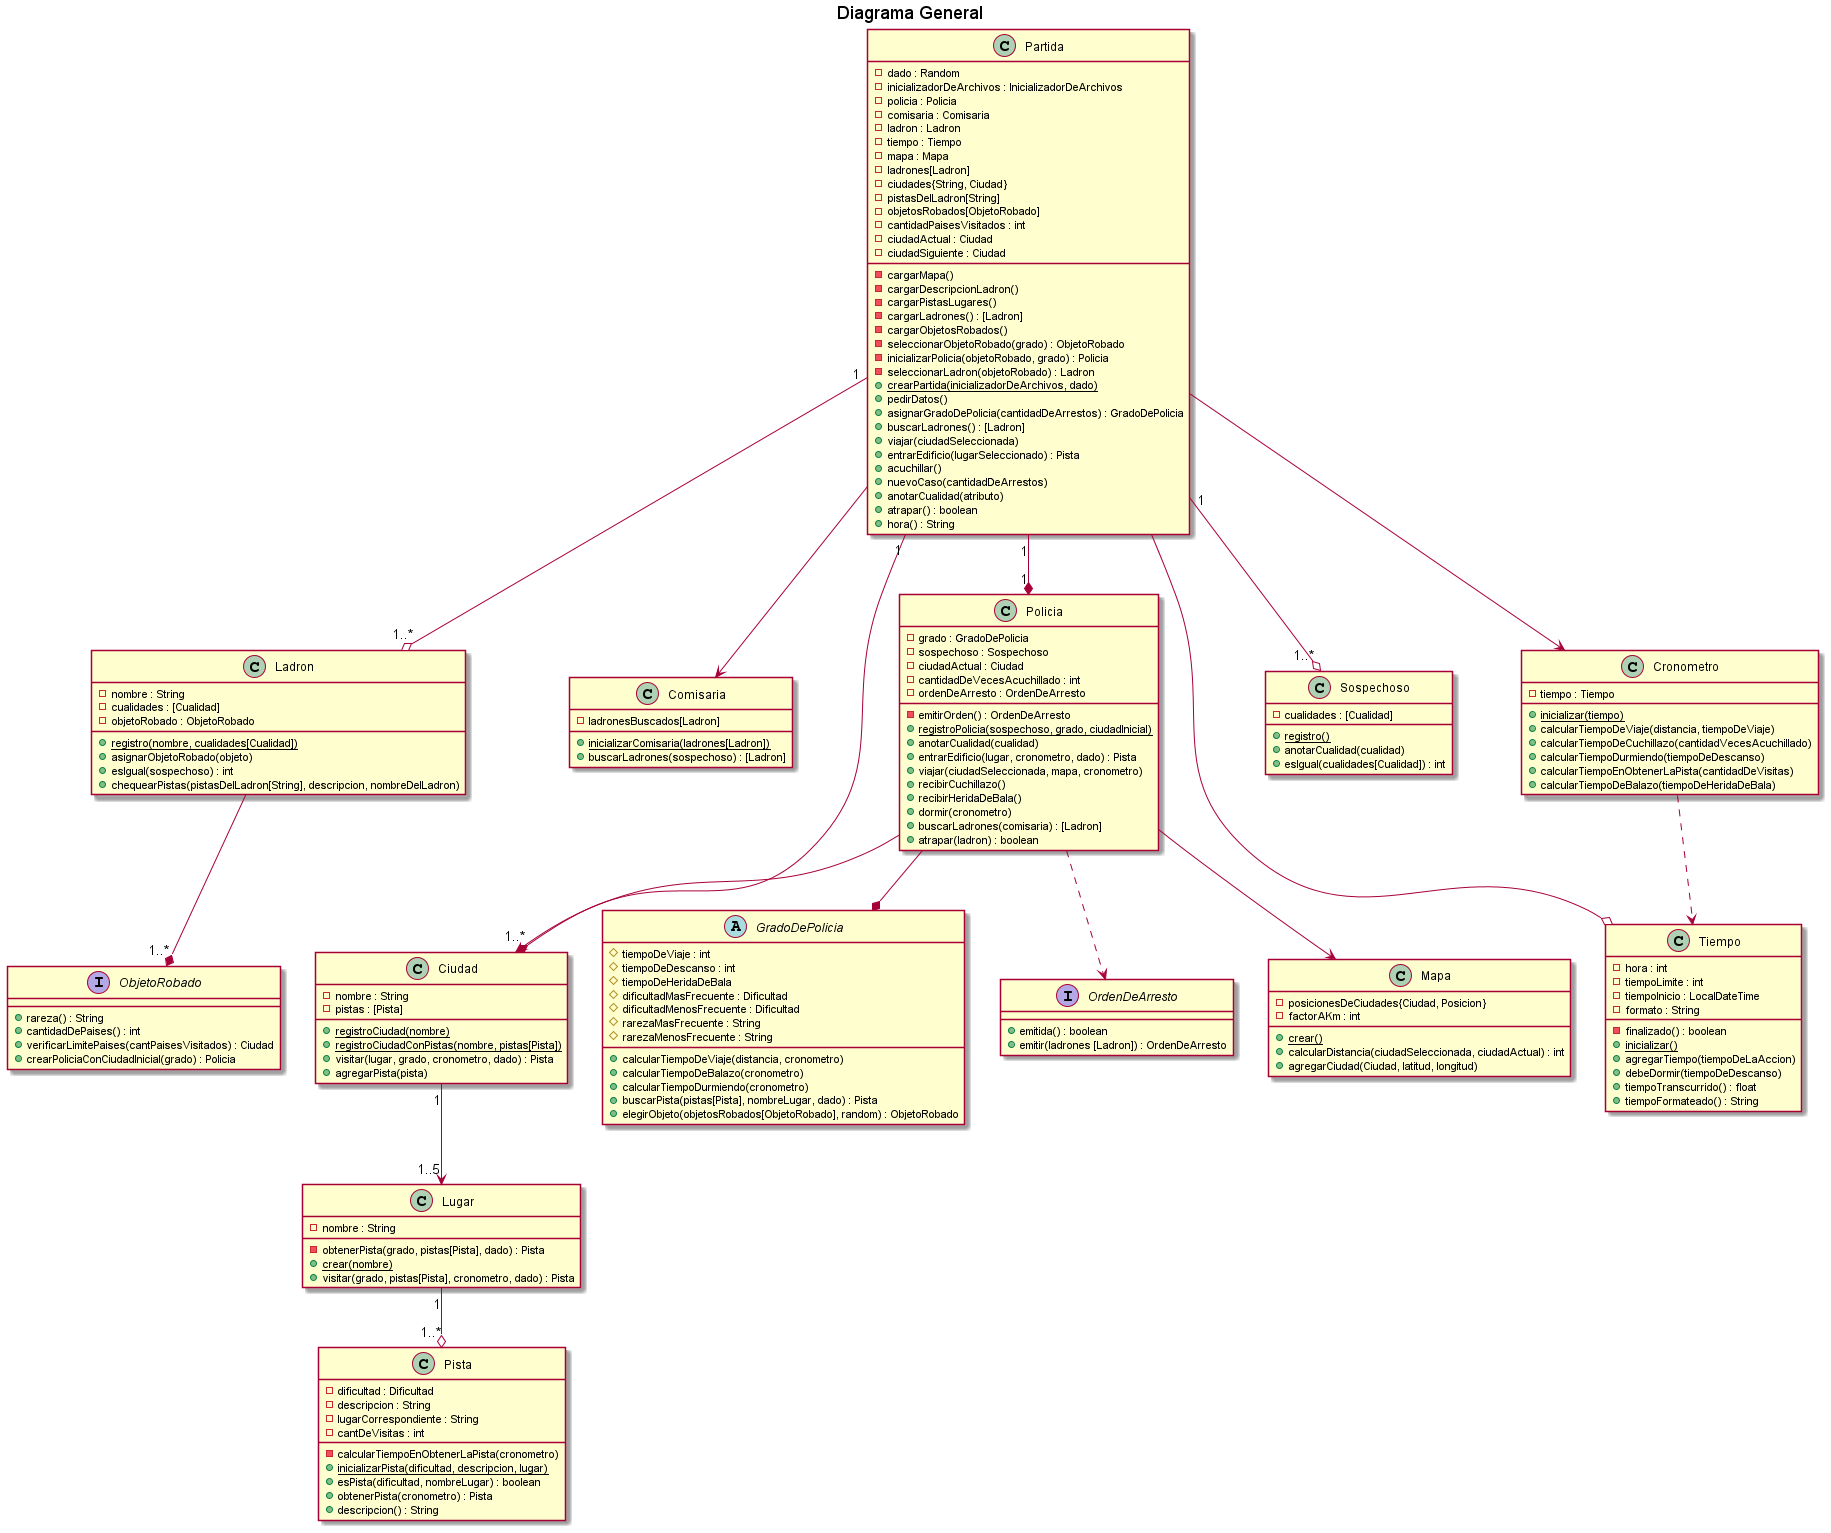

The diagram above was rendered by PlantUML. Its source (embedded in the PNG):
@startuml
title Diagrama General


class Ciudad{
    - nombre : String
    - pistas : [Pista]
    + {static} registroCiudad(nombre)
    + {static} registroCiudadConPistas(nombre, pistas[Pista])
    + visitar(lugar, grado, cronometro, dado) : Pista
    + agregarPista(pista)
}

class Comisaria {
    - ladronesBuscados[Ladron]
    + {static} inicializarComisaria(ladrones[Ladron])
    + buscarLadrones(sospechoso) : [Ladron]
}

class Cronometro {
    - tiempo : Tiempo
    + {static} inicializar(tiempo)
    + calcularTiempoDeViaje(distancia, tiempoDeViaje)
    + calcularTiempoDeCuchillazo(cantidadVecesAcuchillado)
    + calcularTiempoDurmiendo(tiempoDeDescanso)
    + calcularTiempoEnObtenerLaPista(cantidadDeVisitas)
    + calcularTiempoDeBalazo(tiempoDeHeridaDeBala)
}

class Partida{
    - dado : Random
    - inicializadorDeArchivos : InicializadorDeArchivos
    - policia : Policia
    - comisaria : Comisaria
    - ladron : Ladron
    - tiempo : Tiempo
    - mapa : Mapa
    - ladrones[Ladron]
    - ciudades{String, Ciudad}
    - pistasDelLadron[String]
    - objetosRobados[ObjetoRobado]
    - cantidadPaisesVisitados : int
    - ciudadActual : Ciudad
    - ciudadSiguiente : Ciudad
    - cargarMapa()
    - cargarDescripcionLadron()
    - cargarPistasLugares()
    - cargarLadrones() : [Ladron]
    - cargarObjetosRobados()
    - seleccionarObjetoRobado(grado) : ObjetoRobado
    - inicializarPolicia(objetoRobado, grado) : Policia
    - seleccionarLadron(objetoRobado) : Ladron
    + {static} crearPartida(inicializadorDeArchivos, dado)
    + pedirDatos()
    + asignarGradoDePolicia(cantidadDeArrestos) : GradoDePolicia
    + buscarLadrones() : [Ladron]
    + viajar(ciudadSeleccionada)
    + entrarEdificio(lugarSeleccionado) : Pista
    + acuchillar()
    + nuevoCaso(cantidadDeArrestos)
    + anotarCualidad(atributo)
    + atrapar() : boolean
    + hora() : String
}


class Ladron{
    - nombre : String
    - cualidades : [Cualidad]
    - objetoRobado : ObjetoRobado
    + {static} registro(nombre, cualidades[Cualidad])
    + asignarObjetoRobado(objeto)
    + esIgual(sospechoso) : int
    + chequearPistas(pistasDelLadron[String], descripcion, nombreDelLadron)
    '/+ acuchillar(Policia) : int/'
}



class Policia{
    - grado : GradoDePolicia
    - sospechoso : Sospechoso
    - ciudadActual : Ciudad
    - cantidadDeVecesAcuchillado : int
    - ordenDeArresto : OrdenDeArresto
    - emitirOrden() : OrdenDeArresto
    + {static} registroPolicia(sospechoso, grado, ciudadInicial)
    + anotarCualidad(cualidad)
    + entrarEdificio(lugar, cronometro, dado) : Pista
    + viajar(ciudadSeleccionada, mapa, cronometro)
    + recibirCuchillazo()
    + recibirHeridaDeBala()
    + dormir(cronometro)
    + buscarLadrones(comisaria) : [Ladron]
    + atrapar(ladron) : boolean
}

class Mapa{
    - posicionesDeCiudades{Ciudad, Posicion}
    - factorAKm : int
    + {static} crear()
    + calcularDistancia(ciudadSeleccionada, ciudadActual) : int
    + agregarCiudad(Ciudad, latitud, longitud)
}

abstract class GradoDePolicia{
    # tiempoDeViaje : int
    # tiempoDeDescanso : int
    # tiempoDeHeridaDeBala
    # dificultadMasFrecuente : Dificultad
    # dificultadMenosFrecuente : Dificultad
    # rarezaMasFrecuente : String
    # rarezaMenosFrecuente : String
    + calcularTiempoDeViaje(distancia, cronometro)
    + calcularTiempoDeBalazo(cronometro)
    + calcularTiempoDurmiendo(cronometro)
    + buscarPista(pistas[Pista], nombreLugar, dado) : Pista
    + elegirObjeto(objetosRobados[ObjetoRobado], random) : ObjetoRobado
}


class Sospechoso{
    - cualidades : [Cualidad]
    + {static} registro()
    + anotarCualidad(cualidad)
    + esIgual(cualidades[Cualidad]) : int
}

class Lugar{
    - nombre : String
    - obtenerPista(grado, pistas[Pista], dado) : Pista
    + {static} crear(nombre)
    + visitar(grado, pistas[Pista], cronometro, dado) : Pista
}

class Pista{
    - dificultad : Dificultad
    - descripcion : String
    - lugarCorrespondiente : String
    - cantDeVisitas : int
    - calcularTiempoEnObtenerLaPista(cronometro)
    + {static} inicializarPista(dificultad, descripcion, lugar)
    + esPista(dificultad, nombreLugar) : boolean
    + obtenerPista(cronometro) : Pista
    + descripcion() : String
}

interface ObjetoRobado{
	+ rareza() : String
	+ cantidadDePaises() : int
	+ verificarLimitePaises(cantPaisesVisitados) : Ciudad
    + crearPoliciaConCiudadInicial(grado) : Policia
}

class Tiempo{
    - hora : int
    - tiempoLimite : int
    - tiempoInicio : LocalDateTime
    - formato : String
    - finalizado() : boolean
    + {static} inicializar()
    + agregarTiempo(tiempoDeLaAccion)
    + debeDormir(tiempoDeDescanso)
    + tiempoTranscurrido() : float
    + tiempoFormateado() : String
}

interface OrdenDeArresto{
    + emitida() : boolean
    + emitir(ladrones [Ladron]) : OrdenDeArresto
}


Partida "1" --o "1..*" Ladron
Partida "1" --o "1..*" Sospechoso
Partida"1" --* "1"Policia
Partida --o Tiempo
Policia --* GradoDePolicia
Policia --> Mapa
Partida "1" --* "1..*" Ciudad
Policia --> Ciudad
Ciudad "1" --> "1..5"Lugar
Lugar "1" --o "1..*" Pista

Policia ..> OrdenDeArresto
Ladron --* "1..*" ObjetoRobado
Partida --> Comisaria
Cronometro ..> Tiempo
Partida --> Cronometro


@enduml